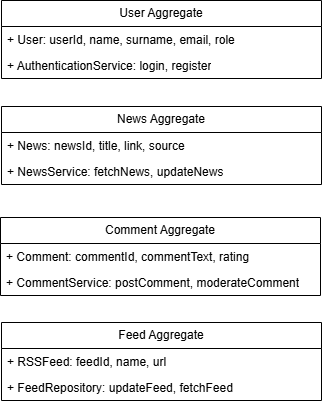

The diagram above was exported from draw.io. Its source (the exported page's mxGraphModel, read from the mxfile embedded in the PNG):
<mxGraphModel dx="891" dy="966" grid="0" gridSize="10" guides="1" tooltips="1" connect="1" arrows="1" fold="1" page="0" pageScale="1" pageWidth="827" pageHeight="1169" math="0" shadow="0">
  <root>
    <mxCell id="0" />
    <mxCell id="1" parent="0" />
    <mxCell id="0rLRIUU6DdHg9L0sHH9u-1" value="User Aggregate" style="swimlane;fontStyle=0;childLayout=stackLayout;horizontal=1;startSize=26;fillColor=none;horizontalStack=0;resizeParent=1;resizeParentMax=0;resizeLast=0;collapsible=1;marginBottom=0;whiteSpace=wrap;html=1;" vertex="1" parent="1">
      <mxGeometry x="-88" y="-66" width="320" height="78" as="geometry" />
    </mxCell>
    <mxCell id="0rLRIUU6DdHg9L0sHH9u-2" value="+ User: userId, name, surname, email, role" style="text;strokeColor=none;fillColor=none;align=left;verticalAlign=top;spacingLeft=4;spacingRight=4;overflow=hidden;rotatable=0;points=[[0,0.5],[1,0.5]];portConstraint=eastwest;whiteSpace=wrap;html=1;" vertex="1" parent="0rLRIUU6DdHg9L0sHH9u-1">
      <mxGeometry y="26" width="320" height="26" as="geometry" />
    </mxCell>
    <mxCell id="0rLRIUU6DdHg9L0sHH9u-3" value="+ AuthenticationService: login, register" style="text;strokeColor=none;fillColor=none;align=left;verticalAlign=top;spacingLeft=4;spacingRight=4;overflow=hidden;rotatable=0;points=[[0,0.5],[1,0.5]];portConstraint=eastwest;whiteSpace=wrap;html=1;" vertex="1" parent="0rLRIUU6DdHg9L0sHH9u-1">
      <mxGeometry y="52" width="320" height="26" as="geometry" />
    </mxCell>
    <mxCell id="0rLRIUU6DdHg9L0sHH9u-9" value="News Aggregate" style="swimlane;fontStyle=0;childLayout=stackLayout;horizontal=1;startSize=26;fillColor=none;horizontalStack=0;resizeParent=1;resizeParentMax=0;resizeLast=0;collapsible=1;marginBottom=0;whiteSpace=wrap;html=1;" vertex="1" parent="1">
      <mxGeometry x="-88" y="40" width="320" height="78" as="geometry" />
    </mxCell>
    <mxCell id="0rLRIUU6DdHg9L0sHH9u-10" value="+ News: newsId, title, link, source" style="text;strokeColor=none;fillColor=none;align=left;verticalAlign=top;spacingLeft=4;spacingRight=4;overflow=hidden;rotatable=0;points=[[0,0.5],[1,0.5]];portConstraint=eastwest;whiteSpace=wrap;html=1;" vertex="1" parent="0rLRIUU6DdHg9L0sHH9u-9">
      <mxGeometry y="26" width="320" height="26" as="geometry" />
    </mxCell>
    <mxCell id="0rLRIUU6DdHg9L0sHH9u-11" value="+ NewsService: fetchNews, updateNews" style="text;strokeColor=none;fillColor=none;align=left;verticalAlign=top;spacingLeft=4;spacingRight=4;overflow=hidden;rotatable=0;points=[[0,0.5],[1,0.5]];portConstraint=eastwest;whiteSpace=wrap;html=1;" vertex="1" parent="0rLRIUU6DdHg9L0sHH9u-9">
      <mxGeometry y="52" width="320" height="26" as="geometry" />
    </mxCell>
    <mxCell id="0rLRIUU6DdHg9L0sHH9u-16" value="Comment Aggregate" style="swimlane;fontStyle=0;childLayout=stackLayout;horizontal=1;startSize=26;fillColor=none;horizontalStack=0;resizeParent=1;resizeParentMax=0;resizeLast=0;collapsible=1;marginBottom=0;whiteSpace=wrap;html=1;" vertex="1" parent="1">
      <mxGeometry x="-89" y="151" width="320" height="78" as="geometry" />
    </mxCell>
    <mxCell id="0rLRIUU6DdHg9L0sHH9u-17" value="+ Comment: commentId, commentText, rating" style="text;strokeColor=none;fillColor=none;align=left;verticalAlign=top;spacingLeft=4;spacingRight=4;overflow=hidden;rotatable=0;points=[[0,0.5],[1,0.5]];portConstraint=eastwest;whiteSpace=wrap;html=1;" vertex="1" parent="0rLRIUU6DdHg9L0sHH9u-16">
      <mxGeometry y="26" width="320" height="26" as="geometry" />
    </mxCell>
    <mxCell id="0rLRIUU6DdHg9L0sHH9u-18" value="+ CommentService: postComment, moderateComment" style="text;strokeColor=none;fillColor=none;align=left;verticalAlign=top;spacingLeft=4;spacingRight=4;overflow=hidden;rotatable=0;points=[[0,0.5],[1,0.5]];portConstraint=eastwest;whiteSpace=wrap;html=1;" vertex="1" parent="0rLRIUU6DdHg9L0sHH9u-16">
      <mxGeometry y="52" width="320" height="26" as="geometry" />
    </mxCell>
    <mxCell id="0rLRIUU6DdHg9L0sHH9u-19" value="Feed Aggregate" style="swimlane;fontStyle=0;childLayout=stackLayout;horizontal=1;startSize=26;fillColor=none;horizontalStack=0;resizeParent=1;resizeParentMax=0;resizeLast=0;collapsible=1;marginBottom=0;whiteSpace=wrap;html=1;" vertex="1" parent="1">
      <mxGeometry x="-88" y="256" width="320" height="78" as="geometry" />
    </mxCell>
    <mxCell id="0rLRIUU6DdHg9L0sHH9u-20" value="+ RSSFeed: feedId, name, url" style="text;strokeColor=none;fillColor=none;align=left;verticalAlign=top;spacingLeft=4;spacingRight=4;overflow=hidden;rotatable=0;points=[[0,0.5],[1,0.5]];portConstraint=eastwest;whiteSpace=wrap;html=1;" vertex="1" parent="0rLRIUU6DdHg9L0sHH9u-19">
      <mxGeometry y="26" width="320" height="26" as="geometry" />
    </mxCell>
    <mxCell id="0rLRIUU6DdHg9L0sHH9u-21" value="+ FeedRepository: updateFeed, fetchFeed" style="text;strokeColor=none;fillColor=none;align=left;verticalAlign=top;spacingLeft=4;spacingRight=4;overflow=hidden;rotatable=0;points=[[0,0.5],[1,0.5]];portConstraint=eastwest;whiteSpace=wrap;html=1;" vertex="1" parent="0rLRIUU6DdHg9L0sHH9u-19">
      <mxGeometry y="52" width="320" height="26" as="geometry" />
    </mxCell>
  </root>
</mxGraphModel>